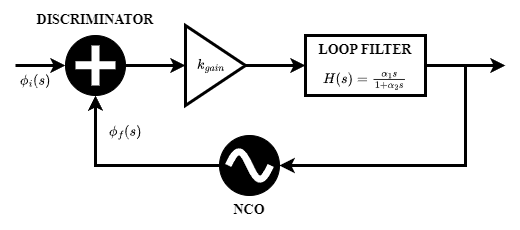

The diagram above was exported from draw.io. Its source (the exported page's mxGraphModel, read from the mxfile embedded in the PNG):
<mxGraphModel dx="875" dy="435" grid="1" gridSize="10" guides="1" tooltips="1" connect="1" arrows="1" fold="1" page="1" pageScale="1" pageWidth="827" pageHeight="1169" math="1" shadow="0">
  <root>
    <mxCell id="0" />
    <mxCell id="1" parent="0" />
    <mxCell id="_AKiZvUccQsbAxCeDE0z-1" value="" style="ellipse;whiteSpace=wrap;html=1;aspect=fixed;fillColor=#000000;" vertex="1" parent="1">
      <mxGeometry x="200" y="160" width="60" height="60" as="geometry" />
    </mxCell>
    <mxCell id="_AKiZvUccQsbAxCeDE0z-2" value="" style="endArrow=none;html=1;rounded=0;strokeColor=#FFFFFF;strokeWidth=8;" edge="1" parent="1">
      <mxGeometry width="50" height="50" relative="1" as="geometry">
        <mxPoint x="210" y="189.74" as="sourcePoint" />
        <mxPoint x="250" y="189.74" as="targetPoint" />
      </mxGeometry>
    </mxCell>
    <mxCell id="_AKiZvUccQsbAxCeDE0z-3" value="" style="endArrow=none;html=1;rounded=0;strokeColor=#FFFFFF;strokeWidth=8;" edge="1" parent="1">
      <mxGeometry width="50" height="50" relative="1" as="geometry">
        <mxPoint x="230" y="210" as="sourcePoint" />
        <mxPoint x="230" y="170" as="targetPoint" />
      </mxGeometry>
    </mxCell>
    <mxCell id="_AKiZvUccQsbAxCeDE0z-4" value="" style="triangle;whiteSpace=wrap;html=1;strokeWidth=3;" vertex="1" parent="1">
      <mxGeometry x="320" y="150" width="60" height="80" as="geometry" />
    </mxCell>
    <mxCell id="_AKiZvUccQsbAxCeDE0z-5" value="" style="rounded=0;whiteSpace=wrap;html=1;strokeWidth=3;" vertex="1" parent="1">
      <mxGeometry x="440" y="160" width="120" height="60" as="geometry" />
    </mxCell>
    <mxCell id="_AKiZvUccQsbAxCeDE0z-6" value="" style="ellipse;whiteSpace=wrap;html=1;aspect=fixed;fillColor=#000000;" vertex="1" parent="1">
      <mxGeometry x="354" y="260" width="60" height="60" as="geometry" />
    </mxCell>
    <mxCell id="_AKiZvUccQsbAxCeDE0z-7" value="" style="pointerEvents=1;verticalLabelPosition=bottom;shadow=0;dashed=0;align=center;html=1;verticalAlign=top;shape=mxgraph.electrical.waveforms.sine_wave;strokeColor=#FFFFFF;strokeWidth=7;" vertex="1" parent="1">
      <mxGeometry x="362.75" y="271.73" width="42.5" height="36.55" as="geometry" />
    </mxCell>
    <mxCell id="_AKiZvUccQsbAxCeDE0z-8" value="" style="endArrow=classic;html=1;rounded=0;entryX=0;entryY=0.5;entryDx=0;entryDy=0;exitX=1;exitY=0.5;exitDx=0;exitDy=0;strokeWidth=3;" edge="1" parent="1" source="_AKiZvUccQsbAxCeDE0z-4" target="_AKiZvUccQsbAxCeDE0z-5">
      <mxGeometry width="50" height="50" relative="1" as="geometry">
        <mxPoint x="390" y="300" as="sourcePoint" />
        <mxPoint x="440" y="250" as="targetPoint" />
      </mxGeometry>
    </mxCell>
    <mxCell id="_AKiZvUccQsbAxCeDE0z-9" value="" style="endArrow=classic;html=1;rounded=0;entryX=0;entryY=0.5;entryDx=0;entryDy=0;exitX=1;exitY=0.5;exitDx=0;exitDy=0;strokeWidth=3;" edge="1" parent="1" source="_AKiZvUccQsbAxCeDE0z-1" target="_AKiZvUccQsbAxCeDE0z-4">
      <mxGeometry width="50" height="50" relative="1" as="geometry">
        <mxPoint x="390" y="300" as="sourcePoint" />
        <mxPoint x="440" y="250" as="targetPoint" />
      </mxGeometry>
    </mxCell>
    <mxCell id="_AKiZvUccQsbAxCeDE0z-10" value="" style="endArrow=classic;html=1;rounded=0;entryX=0.5;entryY=1;entryDx=0;entryDy=0;exitX=0;exitY=0.5;exitDx=0;exitDy=0;strokeWidth=3;" edge="1" parent="1" source="_AKiZvUccQsbAxCeDE0z-6" target="_AKiZvUccQsbAxCeDE0z-1">
      <mxGeometry width="50" height="50" relative="1" as="geometry">
        <mxPoint x="390" y="300" as="sourcePoint" />
        <mxPoint x="440" y="250" as="targetPoint" />
        <Array as="points">
          <mxPoint x="230" y="290" />
        </Array>
      </mxGeometry>
    </mxCell>
    <mxCell id="_AKiZvUccQsbAxCeDE0z-11" value="" style="endArrow=classic;html=1;rounded=0;entryX=1;entryY=0.5;entryDx=0;entryDy=0;exitX=1;exitY=0.5;exitDx=0;exitDy=0;strokeWidth=3;" edge="1" parent="1" source="_AKiZvUccQsbAxCeDE0z-5">
      <mxGeometry width="50" height="50" relative="1" as="geometry">
        <mxPoint x="560" y="140" as="sourcePoint" />
        <mxPoint x="414" y="290" as="targetPoint" />
        <Array as="points">
          <mxPoint x="600" y="190" />
          <mxPoint x="600" y="290" />
        </Array>
      </mxGeometry>
    </mxCell>
    <mxCell id="_AKiZvUccQsbAxCeDE0z-12" value="" style="endArrow=classic;html=1;rounded=0;entryX=0;entryY=0.5;entryDx=0;entryDy=0;strokeWidth=3;" edge="1" parent="1" target="_AKiZvUccQsbAxCeDE0z-1">
      <mxGeometry width="50" height="50" relative="1" as="geometry">
        <mxPoint x="150" y="190" as="sourcePoint" />
        <mxPoint x="440" y="250" as="targetPoint" />
      </mxGeometry>
    </mxCell>
    <mxCell id="_AKiZvUccQsbAxCeDE0z-13" value="" style="endArrow=classic;html=1;rounded=0;strokeWidth=3;" edge="1" parent="1">
      <mxGeometry width="50" height="50" relative="1" as="geometry">
        <mxPoint x="600" y="190" as="sourcePoint" />
        <mxPoint x="640" y="190" as="targetPoint" />
      </mxGeometry>
    </mxCell>
    <mxCell id="_AKiZvUccQsbAxCeDE0z-14" value="&lt;font style=&quot;font-size: 14px;&quot; face=&quot;Times New Roman&quot;&gt;&lt;b&gt;LOOP FILTER&lt;/b&gt;&lt;/font&gt;" style="text;html=1;align=center;verticalAlign=middle;whiteSpace=wrap;rounded=0;" vertex="1" parent="1">
      <mxGeometry x="445" y="160" width="110" height="30" as="geometry" />
    </mxCell>
    <mxCell id="_AKiZvUccQsbAxCeDE0z-15" value="\(k_{gain}\)" style="text;html=1;align=center;verticalAlign=middle;whiteSpace=wrap;rounded=0;" vertex="1" parent="1">
      <mxGeometry x="328" y="175" width="34.75" height="30" as="geometry" />
    </mxCell>
    <mxCell id="_AKiZvUccQsbAxCeDE0z-16" value="\(\phi_i(s)\)" style="text;html=1;align=center;verticalAlign=middle;whiteSpace=wrap;rounded=0;" vertex="1" parent="1">
      <mxGeometry x="140" y="190" width="60" height="30" as="geometry" />
    </mxCell>
    <mxCell id="_AKiZvUccQsbAxCeDE0z-17" value="\(\phi_f(s)\)" style="text;html=1;align=center;verticalAlign=middle;whiteSpace=wrap;rounded=0;" vertex="1" parent="1">
      <mxGeometry x="230" y="241.73" width="60" height="30" as="geometry" />
    </mxCell>
    <mxCell id="_AKiZvUccQsbAxCeDE0z-18" value="&lt;font style=&quot;font-size: 14px;&quot; face=&quot;Times New Roman&quot;&gt;&lt;b&gt;NCO&lt;/b&gt;&lt;/font&gt;" style="text;html=1;align=center;verticalAlign=middle;whiteSpace=wrap;rounded=0;" vertex="1" parent="1">
      <mxGeometry x="354" y="320" width="60" height="30" as="geometry" />
    </mxCell>
    <mxCell id="_AKiZvUccQsbAxCeDE0z-19" value="\(H(s) = \frac{\alpha_1s}{1+\alpha_2s}\)" style="text;html=1;align=center;verticalAlign=middle;whiteSpace=wrap;rounded=0;" vertex="1" parent="1">
      <mxGeometry x="445" y="190" width="110" height="30" as="geometry" />
    </mxCell>
    <mxCell id="_AKiZvUccQsbAxCeDE0z-21" value="&lt;font style=&quot;font-size: 14px;&quot; face=&quot;Times New Roman&quot;&gt;&lt;b&gt;DISCRIMINATOR&lt;/b&gt;&lt;/font&gt;" style="text;html=1;align=center;verticalAlign=middle;whiteSpace=wrap;rounded=0;" vertex="1" parent="1">
      <mxGeometry x="162" y="130" width="136" height="30" as="geometry" />
    </mxCell>
  </root>
</mxGraphModel>